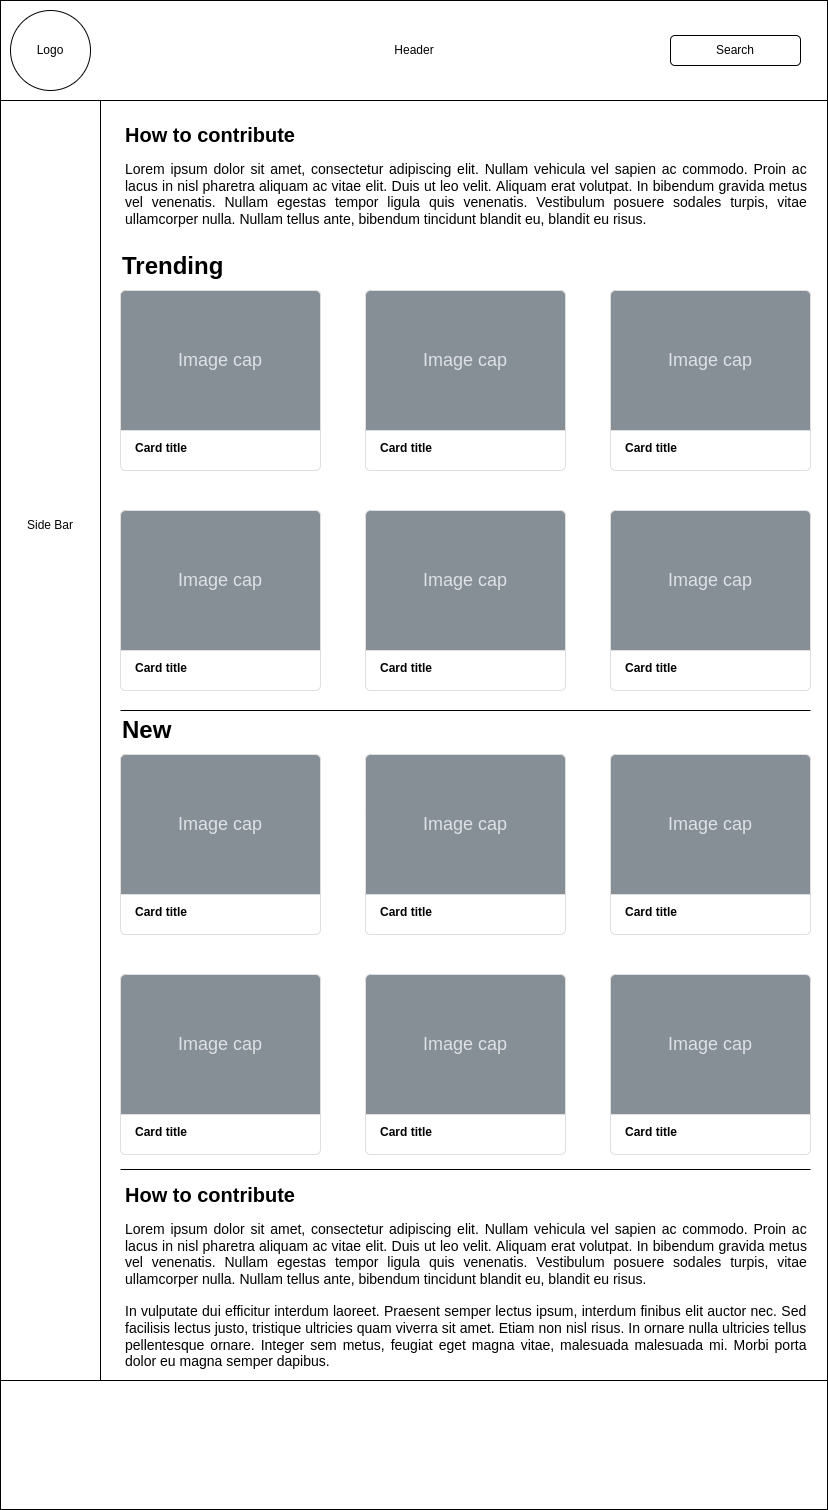

The diagram above was exported from draw.io. Its source (the exported page's mxGraphModel, read from the mxfile embedded in the PNG):
<mxGraphModel dx="1550" dy="833" grid="1" gridSize="10" guides="1" tooltips="1" connect="1" arrows="1" fold="1" page="1" pageScale="1" pageWidth="827" pageHeight="1169" math="0" shadow="0">
  <root>
    <mxCell id="0" />
    <mxCell id="1" parent="0" />
    <mxCell id="oVYj8HAVm-AE-L-m33jr-13" value="" style="rounded=0;whiteSpace=wrap;html=1;" parent="1" vertex="1">
      <mxGeometry width="827" height="1380" as="geometry" />
    </mxCell>
    <mxCell id="oVYj8HAVm-AE-L-m33jr-1" value="" style="rounded=0;whiteSpace=wrap;html=1;" parent="1" vertex="1">
      <mxGeometry width="827" height="100" as="geometry" />
    </mxCell>
    <mxCell id="oVYj8HAVm-AE-L-m33jr-2" value="" style="ellipse;whiteSpace=wrap;html=1;aspect=fixed;" parent="1" vertex="1">
      <mxGeometry x="10" y="10" width="80" height="80" as="geometry" />
    </mxCell>
    <mxCell id="oVYj8HAVm-AE-L-m33jr-3" value="Header" style="text;html=1;strokeColor=none;fillColor=none;align=center;verticalAlign=middle;whiteSpace=wrap;rounded=0;" parent="1" vertex="1">
      <mxGeometry x="384" y="35" width="60" height="30" as="geometry" />
    </mxCell>
    <mxCell id="oVYj8HAVm-AE-L-m33jr-4" value="Logo" style="text;html=1;strokeColor=none;fillColor=none;align=center;verticalAlign=middle;whiteSpace=wrap;rounded=0;" parent="1" vertex="1">
      <mxGeometry x="20" y="35" width="60" height="30" as="geometry" />
    </mxCell>
    <mxCell id="oVYj8HAVm-AE-L-m33jr-5" value="" style="rounded=1;whiteSpace=wrap;html=1;" parent="1" vertex="1">
      <mxGeometry x="670" y="35" width="130" height="30" as="geometry" />
    </mxCell>
    <mxCell id="oVYj8HAVm-AE-L-m33jr-6" value="Search" style="text;html=1;strokeColor=none;fillColor=none;align=center;verticalAlign=middle;whiteSpace=wrap;rounded=0;" parent="1" vertex="1">
      <mxGeometry x="705" y="35" width="60" height="30" as="geometry" />
    </mxCell>
    <mxCell id="oVYj8HAVm-AE-L-m33jr-7" value="" style="rounded=0;whiteSpace=wrap;html=1;" parent="1" vertex="1">
      <mxGeometry y="100" width="100" height="1280" as="geometry" />
    </mxCell>
    <mxCell id="oVYj8HAVm-AE-L-m33jr-8" value="Side Bar" style="text;html=1;strokeColor=none;fillColor=none;align=center;verticalAlign=middle;whiteSpace=wrap;rounded=0;" parent="1" vertex="1">
      <mxGeometry x="20" y="510" width="60" height="30" as="geometry" />
    </mxCell>
    <mxCell id="oVYj8HAVm-AE-L-m33jr-9" value="" style="rounded=0;whiteSpace=wrap;html=1;" parent="1" vertex="1">
      <mxGeometry y="1380" width="827" height="129" as="geometry" />
    </mxCell>
    <mxCell id="oVYj8HAVm-AE-L-m33jr-10" value="Footer" style="text;html=1;strokeColor=none;fillColor=none;align=center;verticalAlign=middle;whiteSpace=wrap;rounded=0;" parent="1" vertex="1">
      <mxGeometry x="384" y="969.5" width="60" height="30" as="geometry" />
    </mxCell>
    <mxCell id="oVYj8HAVm-AE-L-m33jr-37" value="&lt;b style=&quot;font-size: 12px;&quot;&gt;&lt;font style=&quot;font-size: 12px;&quot;&gt;Card title&lt;/font&gt;&lt;/b&gt;" style="html=1;shadow=0;dashed=0;shape=mxgraph.bootstrap.rrect;rSize=5;strokeColor=#DFDFDF;html=1;whiteSpace=wrap;fillColor=#ffffff;fontColor=#000000;verticalAlign=bottom;align=left;spacing=15;spacingBottom=0;fontSize=12;" parent="1" vertex="1">
      <mxGeometry x="120" y="290" width="200" height="180" as="geometry" />
    </mxCell>
    <mxCell id="oVYj8HAVm-AE-L-m33jr-38" value="Image cap" style="html=1;shadow=0;dashed=0;shape=mxgraph.bootstrap.topButton;rSize=5;perimeter=none;whiteSpace=wrap;fillColor=#868E96;strokeColor=#DFDFDF;fontColor=#DEE2E6;resizeWidth=1;fontSize=18;" parent="oVYj8HAVm-AE-L-m33jr-37" vertex="1">
      <mxGeometry width="200" height="140" relative="1" as="geometry" />
    </mxCell>
    <mxCell id="oVYj8HAVm-AE-L-m33jr-47" value="&lt;b style=&quot;font-size: 12px;&quot;&gt;&lt;font style=&quot;font-size: 12px;&quot;&gt;Card title&lt;/font&gt;&lt;/b&gt;" style="html=1;shadow=0;dashed=0;shape=mxgraph.bootstrap.rrect;rSize=5;strokeColor=#DFDFDF;html=1;whiteSpace=wrap;fillColor=#ffffff;fontColor=#000000;verticalAlign=bottom;align=left;spacing=15;spacingBottom=0;fontSize=12;" parent="1" vertex="1">
      <mxGeometry x="365" y="290" width="200" height="180" as="geometry" />
    </mxCell>
    <mxCell id="oVYj8HAVm-AE-L-m33jr-48" value="Image cap" style="html=1;shadow=0;dashed=0;shape=mxgraph.bootstrap.topButton;rSize=5;perimeter=none;whiteSpace=wrap;fillColor=#868E96;strokeColor=#DFDFDF;fontColor=#DEE2E6;resizeWidth=1;fontSize=18;" parent="oVYj8HAVm-AE-L-m33jr-47" vertex="1">
      <mxGeometry width="200" height="140" relative="1" as="geometry" />
    </mxCell>
    <mxCell id="oVYj8HAVm-AE-L-m33jr-49" value="&lt;b style=&quot;font-size: 12px;&quot;&gt;&lt;font style=&quot;font-size: 12px;&quot;&gt;Card title&lt;/font&gt;&lt;/b&gt;" style="html=1;shadow=0;dashed=0;shape=mxgraph.bootstrap.rrect;rSize=5;strokeColor=#DFDFDF;html=1;whiteSpace=wrap;fillColor=#ffffff;fontColor=#000000;verticalAlign=bottom;align=left;spacing=15;spacingBottom=0;fontSize=12;" parent="1" vertex="1">
      <mxGeometry x="610" y="290" width="200" height="180" as="geometry" />
    </mxCell>
    <mxCell id="oVYj8HAVm-AE-L-m33jr-50" value="Image cap" style="html=1;shadow=0;dashed=0;shape=mxgraph.bootstrap.topButton;rSize=5;perimeter=none;whiteSpace=wrap;fillColor=#868E96;strokeColor=#DFDFDF;fontColor=#DEE2E6;resizeWidth=1;fontSize=18;" parent="oVYj8HAVm-AE-L-m33jr-49" vertex="1">
      <mxGeometry width="200" height="140" relative="1" as="geometry" />
    </mxCell>
    <mxCell id="oVYj8HAVm-AE-L-m33jr-52" value="Trending" style="text;strokeColor=none;fillColor=none;html=1;fontSize=24;fontStyle=1;verticalAlign=middle;align=left;" parent="1" vertex="1">
      <mxGeometry x="120" y="246" width="100" height="40" as="geometry" />
    </mxCell>
    <mxCell id="oVYj8HAVm-AE-L-m33jr-53" value="&lt;b style=&quot;font-size: 12px;&quot;&gt;&lt;font style=&quot;font-size: 12px;&quot;&gt;Card title&lt;/font&gt;&lt;/b&gt;" style="html=1;shadow=0;dashed=0;shape=mxgraph.bootstrap.rrect;rSize=5;strokeColor=#DFDFDF;html=1;whiteSpace=wrap;fillColor=#ffffff;fontColor=#000000;verticalAlign=bottom;align=left;spacing=15;spacingBottom=0;fontSize=12;" parent="1" vertex="1">
      <mxGeometry x="120" y="510" width="200" height="180" as="geometry" />
    </mxCell>
    <mxCell id="oVYj8HAVm-AE-L-m33jr-54" value="Image cap" style="html=1;shadow=0;dashed=0;shape=mxgraph.bootstrap.topButton;rSize=5;perimeter=none;whiteSpace=wrap;fillColor=#868E96;strokeColor=#DFDFDF;fontColor=#DEE2E6;resizeWidth=1;fontSize=18;" parent="oVYj8HAVm-AE-L-m33jr-53" vertex="1">
      <mxGeometry width="200" height="140" relative="1" as="geometry" />
    </mxCell>
    <mxCell id="oVYj8HAVm-AE-L-m33jr-55" value="&lt;b style=&quot;font-size: 12px;&quot;&gt;&lt;font style=&quot;font-size: 12px;&quot;&gt;Card title&lt;/font&gt;&lt;/b&gt;" style="html=1;shadow=0;dashed=0;shape=mxgraph.bootstrap.rrect;rSize=5;strokeColor=#DFDFDF;html=1;whiteSpace=wrap;fillColor=#ffffff;fontColor=#000000;verticalAlign=bottom;align=left;spacing=15;spacingBottom=0;fontSize=12;" parent="1" vertex="1">
      <mxGeometry x="365" y="510" width="200" height="180" as="geometry" />
    </mxCell>
    <mxCell id="oVYj8HAVm-AE-L-m33jr-56" value="Image cap" style="html=1;shadow=0;dashed=0;shape=mxgraph.bootstrap.topButton;rSize=5;perimeter=none;whiteSpace=wrap;fillColor=#868E96;strokeColor=#DFDFDF;fontColor=#DEE2E6;resizeWidth=1;fontSize=18;" parent="oVYj8HAVm-AE-L-m33jr-55" vertex="1">
      <mxGeometry width="200" height="140" relative="1" as="geometry" />
    </mxCell>
    <mxCell id="oVYj8HAVm-AE-L-m33jr-57" value="&lt;b style=&quot;font-size: 12px;&quot;&gt;&lt;font style=&quot;font-size: 12px;&quot;&gt;Card title&lt;/font&gt;&lt;/b&gt;" style="html=1;shadow=0;dashed=0;shape=mxgraph.bootstrap.rrect;rSize=5;strokeColor=#DFDFDF;html=1;whiteSpace=wrap;fillColor=#ffffff;fontColor=#000000;verticalAlign=bottom;align=left;spacing=15;spacingBottom=0;fontSize=12;" parent="1" vertex="1">
      <mxGeometry x="610" y="510" width="200" height="180" as="geometry" />
    </mxCell>
    <mxCell id="oVYj8HAVm-AE-L-m33jr-58" value="Image cap" style="html=1;shadow=0;dashed=0;shape=mxgraph.bootstrap.topButton;rSize=5;perimeter=none;whiteSpace=wrap;fillColor=#868E96;strokeColor=#DFDFDF;fontColor=#DEE2E6;resizeWidth=1;fontSize=18;" parent="oVYj8HAVm-AE-L-m33jr-57" vertex="1">
      <mxGeometry width="200" height="140" relative="1" as="geometry" />
    </mxCell>
    <mxCell id="oVYj8HAVm-AE-L-m33jr-59" value="&lt;b style=&quot;font-size: 12px;&quot;&gt;&lt;font style=&quot;font-size: 12px;&quot;&gt;Card title&lt;/font&gt;&lt;/b&gt;" style="html=1;shadow=0;dashed=0;shape=mxgraph.bootstrap.rrect;rSize=5;strokeColor=#DFDFDF;html=1;whiteSpace=wrap;fillColor=#ffffff;fontColor=#000000;verticalAlign=bottom;align=left;spacing=15;spacingBottom=0;fontSize=12;" parent="1" vertex="1">
      <mxGeometry x="120" y="754" width="200" height="180" as="geometry" />
    </mxCell>
    <mxCell id="oVYj8HAVm-AE-L-m33jr-60" value="Image cap" style="html=1;shadow=0;dashed=0;shape=mxgraph.bootstrap.topButton;rSize=5;perimeter=none;whiteSpace=wrap;fillColor=#868E96;strokeColor=#DFDFDF;fontColor=#DEE2E6;resizeWidth=1;fontSize=18;" parent="oVYj8HAVm-AE-L-m33jr-59" vertex="1">
      <mxGeometry width="200" height="140" relative="1" as="geometry" />
    </mxCell>
    <mxCell id="oVYj8HAVm-AE-L-m33jr-61" value="&lt;b style=&quot;font-size: 12px;&quot;&gt;&lt;font style=&quot;font-size: 12px;&quot;&gt;Card title&lt;/font&gt;&lt;/b&gt;" style="html=1;shadow=0;dashed=0;shape=mxgraph.bootstrap.rrect;rSize=5;strokeColor=#DFDFDF;html=1;whiteSpace=wrap;fillColor=#ffffff;fontColor=#000000;verticalAlign=bottom;align=left;spacing=15;spacingBottom=0;fontSize=12;" parent="1" vertex="1">
      <mxGeometry x="365" y="754" width="200" height="180" as="geometry" />
    </mxCell>
    <mxCell id="oVYj8HAVm-AE-L-m33jr-62" value="Image cap" style="html=1;shadow=0;dashed=0;shape=mxgraph.bootstrap.topButton;rSize=5;perimeter=none;whiteSpace=wrap;fillColor=#868E96;strokeColor=#DFDFDF;fontColor=#DEE2E6;resizeWidth=1;fontSize=18;" parent="oVYj8HAVm-AE-L-m33jr-61" vertex="1">
      <mxGeometry width="200" height="140" relative="1" as="geometry" />
    </mxCell>
    <mxCell id="oVYj8HAVm-AE-L-m33jr-63" value="&lt;b style=&quot;font-size: 12px;&quot;&gt;&lt;font style=&quot;font-size: 12px;&quot;&gt;Card title&lt;/font&gt;&lt;/b&gt;" style="html=1;shadow=0;dashed=0;shape=mxgraph.bootstrap.rrect;rSize=5;strokeColor=#DFDFDF;html=1;whiteSpace=wrap;fillColor=#ffffff;fontColor=#000000;verticalAlign=bottom;align=left;spacing=15;spacingBottom=0;fontSize=12;" parent="1" vertex="1">
      <mxGeometry x="610" y="754" width="200" height="180" as="geometry" />
    </mxCell>
    <mxCell id="oVYj8HAVm-AE-L-m33jr-64" value="Image cap" style="html=1;shadow=0;dashed=0;shape=mxgraph.bootstrap.topButton;rSize=5;perimeter=none;whiteSpace=wrap;fillColor=#868E96;strokeColor=#DFDFDF;fontColor=#DEE2E6;resizeWidth=1;fontSize=18;" parent="oVYj8HAVm-AE-L-m33jr-63" vertex="1">
      <mxGeometry width="200" height="140" relative="1" as="geometry" />
    </mxCell>
    <mxCell id="oVYj8HAVm-AE-L-m33jr-65" value="New" style="text;strokeColor=none;fillColor=none;html=1;fontSize=24;fontStyle=1;verticalAlign=middle;align=left;" parent="1" vertex="1">
      <mxGeometry x="120" y="710" width="100" height="40" as="geometry" />
    </mxCell>
    <mxCell id="oVYj8HAVm-AE-L-m33jr-66" value="&lt;b style=&quot;font-size: 12px;&quot;&gt;&lt;font style=&quot;font-size: 12px;&quot;&gt;Card title&lt;/font&gt;&lt;/b&gt;" style="html=1;shadow=0;dashed=0;shape=mxgraph.bootstrap.rrect;rSize=5;strokeColor=#DFDFDF;html=1;whiteSpace=wrap;fillColor=#ffffff;fontColor=#000000;verticalAlign=bottom;align=left;spacing=15;spacingBottom=0;fontSize=12;" parent="1" vertex="1">
      <mxGeometry x="120" y="974" width="200" height="180" as="geometry" />
    </mxCell>
    <mxCell id="oVYj8HAVm-AE-L-m33jr-67" value="Image cap" style="html=1;shadow=0;dashed=0;shape=mxgraph.bootstrap.topButton;rSize=5;perimeter=none;whiteSpace=wrap;fillColor=#868E96;strokeColor=#DFDFDF;fontColor=#DEE2E6;resizeWidth=1;fontSize=18;" parent="oVYj8HAVm-AE-L-m33jr-66" vertex="1">
      <mxGeometry width="200" height="140" relative="1" as="geometry" />
    </mxCell>
    <mxCell id="oVYj8HAVm-AE-L-m33jr-68" value="&lt;b style=&quot;font-size: 12px;&quot;&gt;&lt;font style=&quot;font-size: 12px;&quot;&gt;Card title&lt;/font&gt;&lt;/b&gt;" style="html=1;shadow=0;dashed=0;shape=mxgraph.bootstrap.rrect;rSize=5;strokeColor=#DFDFDF;html=1;whiteSpace=wrap;fillColor=#ffffff;fontColor=#000000;verticalAlign=bottom;align=left;spacing=15;spacingBottom=0;fontSize=12;" parent="1" vertex="1">
      <mxGeometry x="365" y="974" width="200" height="180" as="geometry" />
    </mxCell>
    <mxCell id="oVYj8HAVm-AE-L-m33jr-69" value="Image cap" style="html=1;shadow=0;dashed=0;shape=mxgraph.bootstrap.topButton;rSize=5;perimeter=none;whiteSpace=wrap;fillColor=#868E96;strokeColor=#DFDFDF;fontColor=#DEE2E6;resizeWidth=1;fontSize=18;" parent="oVYj8HAVm-AE-L-m33jr-68" vertex="1">
      <mxGeometry width="200" height="140" relative="1" as="geometry" />
    </mxCell>
    <mxCell id="oVYj8HAVm-AE-L-m33jr-70" value="&lt;b style=&quot;font-size: 12px;&quot;&gt;&lt;font style=&quot;font-size: 12px;&quot;&gt;Card title&lt;/font&gt;&lt;/b&gt;" style="html=1;shadow=0;dashed=0;shape=mxgraph.bootstrap.rrect;rSize=5;strokeColor=#DFDFDF;html=1;whiteSpace=wrap;fillColor=#ffffff;fontColor=#000000;verticalAlign=bottom;align=left;spacing=15;spacingBottom=0;fontSize=12;" parent="1" vertex="1">
      <mxGeometry x="610" y="974" width="200" height="180" as="geometry" />
    </mxCell>
    <mxCell id="oVYj8HAVm-AE-L-m33jr-71" value="Image cap" style="html=1;shadow=0;dashed=0;shape=mxgraph.bootstrap.topButton;rSize=5;perimeter=none;whiteSpace=wrap;fillColor=#868E96;strokeColor=#DFDFDF;fontColor=#DEE2E6;resizeWidth=1;fontSize=18;" parent="oVYj8HAVm-AE-L-m33jr-70" vertex="1">
      <mxGeometry width="200" height="140" relative="1" as="geometry" />
    </mxCell>
    <mxCell id="oVYj8HAVm-AE-L-m33jr-72" value="&lt;h1&gt;How to contribute&lt;/h1&gt;&lt;p style=&quot;margin: 0px 0px 15px; padding: 0px; text-align: justify; font-family: &amp;quot;Open Sans&amp;quot;, Arial, sans-serif; font-size: 14px; background-color: rgb(255, 255, 255);&quot;&gt;Lorem ipsum dolor sit amet, consectetur adipiscing elit. Nullam vehicula vel sapien ac commodo. Proin ac lacus in nisl pharetra aliquam ac vitae elit. Duis ut leo velit. Aliquam erat volutpat. In bibendum gravida metus vel venenatis. Nullam egestas tempor ligula quis venenatis. Vestibulum posuere sodales turpis, vitae ullamcorper nulla. Nullam tellus ante, bibendum tincidunt blandit eu, blandit eu risus.&lt;/p&gt;&lt;p style=&quot;margin: 0px 0px 15px; padding: 0px; text-align: justify; font-family: &amp;quot;Open Sans&amp;quot;, Arial, sans-serif; font-size: 14px; background-color: rgb(255, 255, 255);&quot;&gt;In vulputate dui efficitur interdum laoreet. Praesent semper lectus ipsum, interdum finibus elit auctor nec. Sed facilisis lectus justo, tristique ultricies quam viverra sit amet. Etiam non nisl risus. In ornare nulla ultricies tellus pellentesque ornare. Integer sem metus, feugiat eget magna vitae, malesuada malesuada mi. Morbi porta dolor eu magna semper dapibus.&lt;/p&gt;" style="text;html=1;strokeColor=none;fillColor=none;spacing=5;spacingTop=-20;whiteSpace=wrap;overflow=hidden;rounded=0;fontSize=10;" parent="1" vertex="1">
      <mxGeometry x="120" y="1180" width="690" height="191" as="geometry" />
    </mxCell>
    <mxCell id="oVYj8HAVm-AE-L-m33jr-73" value="" style="endArrow=none;html=1;rounded=0;fontSize=10;entryX=1;entryY=0;entryDx=0;entryDy=0;exitX=0;exitY=0;exitDx=0;exitDy=0;" parent="1" edge="1">
      <mxGeometry width="50" height="50" relative="1" as="geometry">
        <mxPoint x="120.00000000000023" y="1168.9999999999998" as="sourcePoint" />
        <mxPoint x="810" y="1168.9999999999998" as="targetPoint" />
      </mxGeometry>
    </mxCell>
    <mxCell id="oVYj8HAVm-AE-L-m33jr-74" value="" style="endArrow=none;html=1;rounded=0;fontSize=10;entryX=1;entryY=0;entryDx=0;entryDy=0;exitX=0;exitY=0;exitDx=0;exitDy=0;" parent="1" edge="1">
      <mxGeometry width="50" height="50" relative="1" as="geometry">
        <mxPoint x="120.00000000000023" y="709.9999999999998" as="sourcePoint" />
        <mxPoint x="810" y="709.9999999999998" as="targetPoint" />
      </mxGeometry>
    </mxCell>
    <mxCell id="oVYj8HAVm-AE-L-m33jr-75" value="&lt;h1&gt;How to contribute&lt;/h1&gt;&lt;p style=&quot;margin: 0px 0px 15px; padding: 0px; text-align: justify; font-family: &amp;quot;Open Sans&amp;quot;, Arial, sans-serif; font-size: 14px; background-color: rgb(255, 255, 255);&quot;&gt;Lorem ipsum dolor sit amet, consectetur adipiscing elit. Nullam vehicula vel sapien ac commodo. Proin ac lacus in nisl pharetra aliquam ac vitae elit. Duis ut leo velit. Aliquam erat volutpat. In bibendum gravida metus vel venenatis. Nullam egestas tempor ligula quis venenatis. Vestibulum posuere sodales turpis, vitae ullamcorper nulla. Nullam tellus ante, bibendum tincidunt blandit eu, blandit eu risus.&lt;/p&gt;" style="text;html=1;strokeColor=none;fillColor=none;spacing=5;spacingTop=-20;whiteSpace=wrap;overflow=hidden;rounded=0;fontSize=10;" parent="1" vertex="1">
      <mxGeometry x="120" y="120" width="690" height="120" as="geometry" />
    </mxCell>
  </root>
</mxGraphModel>